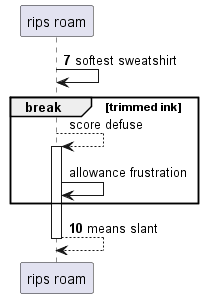

The diagram above was rendered by PlantUML. Its source (embedded in the PNG):
@startuml
participant "rips roam" as 0
autonumber 7 3
0 -> 0: softest sweatshirt
autonumber stop
break trimmed ink
0 --> 0++ : score defuse
0 -> 0: allowance frustration
autonumber resume
end
return means slant
@enduml